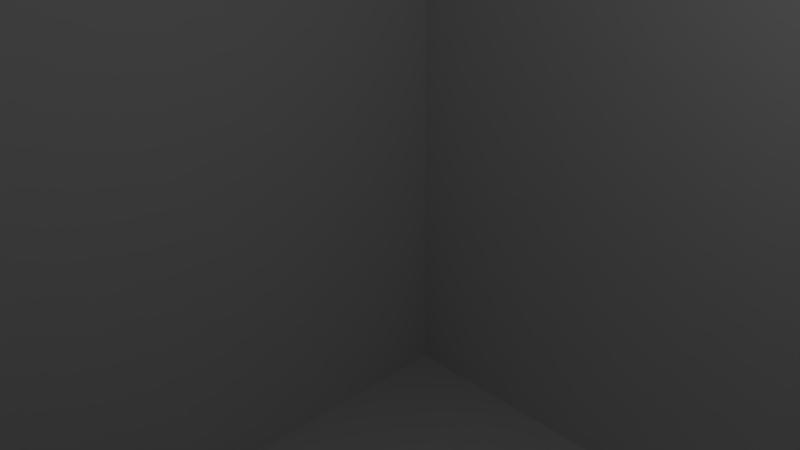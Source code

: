 # Source: select-test.blend  (saved by Blender 2.76.0; exported with 4.5.12 LTS)
import bpy
from mathutils import Matrix  # noqa: F401  (used for matrix-valued properties, if any)

bpy.ops.wm.read_factory_settings(use_empty=True)
scene = bpy.context.scene
scene.name = 'Scene'

# ---- collections
col_collection_1 = bpy.data.collections.new('Collection 1'); scene.collection.children.link(col_collection_1)

# ---- materials (node trees are filled in below, after node groups)
mat_material = bpy.data.materials.new('Material')
mat_material.alpha_threshold = 0.0
mat_material.use_transparent_shadow = False
mat_material.roughness = 0.5
mat_material.line_color = (0.0, 0.0, 0.0, 1.0)

# ---- material node trees

# ---- world
world_world = bpy.data.worlds.new('World'); scene.world = world_world
world_world.color = (0.05088, 0.05088, 0.05088)
world_world.use_sun_shadow = False
world_world.sun_shadow_jitter_overblur = 0.0
world_world.cycles.sampling_method = 'MANUAL'
world_world.cycles.sample_map_resolution = 256

# ---- cameras
cam_camera = bpy.data.cameras.new('Camera')
cam_camera.clip_end = 100.0
cam_camera.lens = 35.0
cam_camera.sensor_width = 32.0
cam_camera.sensor_height = 18.0
cam_camera.ortho_scale = 7.314
cam_camera.dof.focus_distance = 0.0
cam_camera.dof.aperture_fstop = 128.0

# ---- lights
light_lamp = bpy.data.lights.new('Lamp', 'POINT')
light_lamp.transmission_factor = 0.0
light_lamp.cutoff_distance = 30.0
light_lamp.energy = 100.0
light_lamp.shadow_buffer_clip_start = 1.001
light_lamp.shadow_soft_size = 0.1
light_lamp.shadow_maximum_resolution = 0.006
light_lamp.use_absolute_resolution = True
light_lamp.cycles.use_multiple_importance_sampling = False

# ---- meshes
me_cube_002 = bpy.data.meshes.new('Cube.002')
me_cube_002.from_pydata([(1.0, 1.0, -1.0), (1.0, -1.0, -1.0), (-1.0, -1.0, -1.0), (-1.0, 1.0, -1.0), (1.0, 1.0, 1.0), (-1.0, 1.0, 1.0), (1.0, -1.0, 1.0), (-1.0, -1.0, 1.0), (0.05244, -0.5252, 1.0), (-0.3337, 0.02436, 1.0), (0.005207, 0.4983, 1.0), (0.2837, 0.1019, 1.0), (-0.08948, -0.234, 1.368), (0.1814, 0.312, 1.265)], [], [(0, 1, 2, 3), (4, 0, 3, 5), (0, 4, 6, 1), (1, 6, 7, 2), (2, 7, 5, 3), (8, 9, 5, 7, 6, 4), (8, 4, 5, 9, 10, 11), (9, 12, 13, 10), (8, 12, 9), (11, 13, 12, 8), (10, 13, 11)])
me_cube_002.materials.append(mat_material)
me_cube_002.use_remesh_preserve_volume = False
me_cube_002.use_remesh_preserve_attributes = False
me_cube_002.use_mirror_vertex_groups = False
me_cube_002.update()

# ---- objects
ob_cube_001 = bpy.data.objects.new('Cube.001', me_cube_002)
ob_lamp = bpy.data.objects.new('Lamp', light_lamp)
ob_camera = bpy.data.objects.new('Camera', cam_camera)

# ---- transforms, parenting, visibility, modifiers, constraints
ob_cube_001.location = (6.122, 0.0, 0.0)
ob_cube_001.scale = (12.7, 7.5, 8.521)
ob_cube_001.lock_rotations_4d = False
ob_cube_001.empty_display_type = 'ARROWS'
ob_cube_001.lineart.crease_threshold = 0.0
ob_lamp.location = (4.076, 1.005, 5.904)
ob_lamp.rotation_euler = (0.6503, 0.05522, 1.866)
ob_lamp.lock_rotations_4d = False
ob_lamp.empty_display_type = 'ARROWS'
ob_lamp.color = (0.0, 0.0, 0.0, 0.0)
ob_lamp.lineart.crease_threshold = 0.0
ob_camera.location = (7.481, -6.508, 5.344)
ob_camera.rotation_euler = (1.109, 0.01082, 0.8149)
ob_camera.lock_rotations_4d = False
ob_camera.empty_display_type = 'ARROWS'
ob_camera.color = (0.0, 0.0, 0.0, 0.0)
ob_camera.display_type = 'WIRE'
ob_camera.lineart.crease_threshold = 0.0

# ---- collection membership
col_collection_1.objects.link(ob_cube_001)
col_collection_1.objects.link(ob_lamp)
col_collection_1.objects.link(ob_camera)

# ---- scene / render settings (as saved in the file)
scene.camera = ob_camera
scene.frame_start = 1; scene.frame_end = 250; scene.frame_set(0)
scene.render.engine = 'BLENDER_EEVEE_NEXT'
scene.render.resolution_percentage = 50
scene.render.dither_intensity = 0.0
scene.cycles.use_denoising = False
scene.cycles.samples = 10
scene.cycles.sampling_pattern = 'TABULATED_SOBOL'
scene.cycles.light_sampling_threshold = 0.0
scene.cycles.use_adaptive_sampling = False
scene.cycles.use_light_tree = False
scene.cycles.blur_glossy = 0.0
scene.cycles.pixel_filter_type = 'GAUSSIAN'
scene.cycles.sample_clamp_indirect = 0.0
scene.view_settings.view_transform = 'Standard'
bpy.context.view_layer.update()
